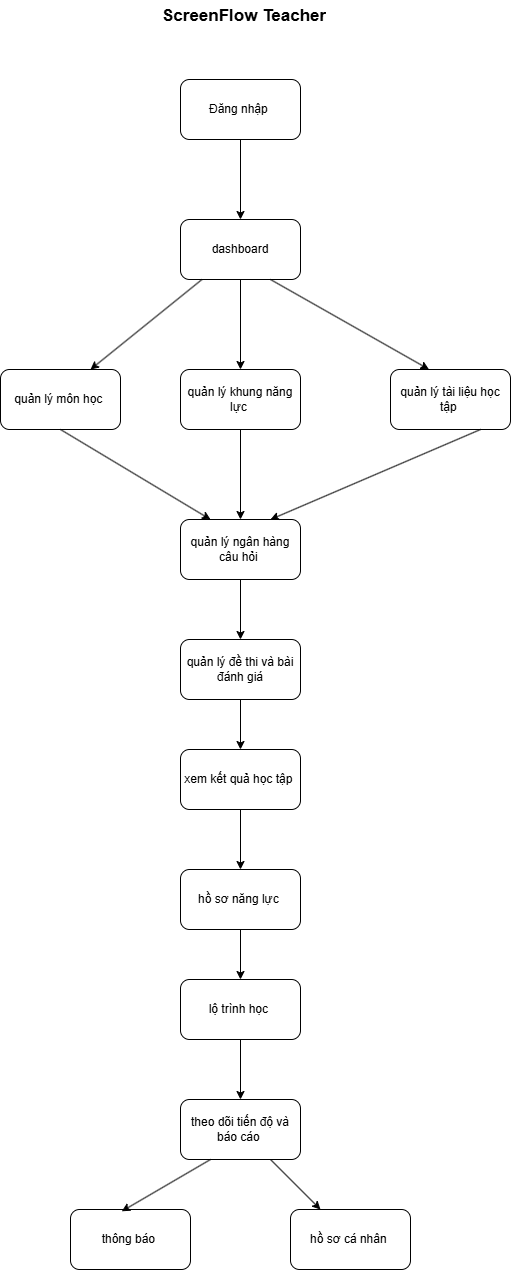

The diagram above was exported from draw.io. Its source (the exported page's mxGraphModel, read from the mxfile embedded in the PNG):
<mxGraphModel dx="2289" dy="1324" grid="1" gridSize="10" guides="1" tooltips="1" connect="1" arrows="1" fold="1" page="1" pageScale="1" pageWidth="827" pageHeight="1169" math="0" shadow="0">
  <root>
    <mxCell id="0" />
    <mxCell id="1" parent="0" />
    <mxCell id="-tyyt8-qJgeiY1PqRxjM-1" parent="1" style="rounded=1;whiteSpace=wrap;html=1;" value="Đăng nhập&amp;nbsp;" vertex="1">
      <mxGeometry height="60" width="120" x="320" y="170" as="geometry" />
    </mxCell>
    <mxCell id="-tyyt8-qJgeiY1PqRxjM-2" parent="1" style="rounded=1;whiteSpace=wrap;html=1;" value="dashboard" vertex="1">
      <mxGeometry height="60" width="120" x="320" y="310" as="geometry" />
    </mxCell>
    <mxCell id="-tyyt8-qJgeiY1PqRxjM-3" edge="1" parent="1" source="-tyyt8-qJgeiY1PqRxjM-1" style="endArrow=classic;html=1;rounded=0;exitX=0.5;exitY=1;exitDx=0;exitDy=0;entryX=0.5;entryY=0;entryDx=0;entryDy=0;" target="-tyyt8-qJgeiY1PqRxjM-2" value="">
      <mxGeometry height="50" relative="1" width="50" as="geometry">
        <mxPoint x="390" y="440" as="sourcePoint" />
        <mxPoint x="440" y="390" as="targetPoint" />
      </mxGeometry>
    </mxCell>
    <mxCell id="-tyyt8-qJgeiY1PqRxjM-5" parent="1" style="rounded=1;whiteSpace=wrap;html=1;" value="quản lý môn học&amp;nbsp;" vertex="1">
      <mxGeometry height="60" width="120" x="140" y="460" as="geometry" />
    </mxCell>
    <mxCell id="-tyyt8-qJgeiY1PqRxjM-6" parent="1" style="rounded=1;whiteSpace=wrap;html=1;" value="quản lý khung năng lực&amp;nbsp;" vertex="1">
      <mxGeometry height="60" width="120" x="320" y="460" as="geometry" />
    </mxCell>
    <mxCell id="-tyyt8-qJgeiY1PqRxjM-7" parent="1" style="rounded=1;whiteSpace=wrap;html=1;" value="quản lý tài liệu học tập&amp;nbsp;" vertex="1">
      <mxGeometry height="60" width="120" x="530" y="460" as="geometry" />
    </mxCell>
    <mxCell id="-tyyt8-qJgeiY1PqRxjM-9" edge="1" parent="1" source="-tyyt8-qJgeiY1PqRxjM-2" style="endArrow=classic;html=1;rounded=0;exitX=0.177;exitY=1.003;exitDx=0;exitDy=0;exitPerimeter=0;entryX=0.75;entryY=0;entryDx=0;entryDy=0;" target="-tyyt8-qJgeiY1PqRxjM-5" value="">
      <mxGeometry height="50" relative="1" width="50" as="geometry">
        <mxPoint x="390" y="540" as="sourcePoint" />
        <mxPoint x="440" y="490" as="targetPoint" />
      </mxGeometry>
    </mxCell>
    <mxCell id="-tyyt8-qJgeiY1PqRxjM-10" edge="1" parent="1" source="-tyyt8-qJgeiY1PqRxjM-2" style="endArrow=classic;html=1;rounded=0;exitX=0.5;exitY=1;exitDx=0;exitDy=0;entryX=0.5;entryY=0;entryDx=0;entryDy=0;" target="-tyyt8-qJgeiY1PqRxjM-6" value="">
      <mxGeometry height="50" relative="1" width="50" as="geometry">
        <mxPoint x="390" y="540" as="sourcePoint" />
        <mxPoint x="440" y="490" as="targetPoint" />
      </mxGeometry>
    </mxCell>
    <mxCell id="-tyyt8-qJgeiY1PqRxjM-11" edge="1" parent="1" source="-tyyt8-qJgeiY1PqRxjM-2" style="endArrow=classic;html=1;rounded=0;exitX=0.75;exitY=1;exitDx=0;exitDy=0;entryX=0.32;entryY=-0.003;entryDx=0;entryDy=0;entryPerimeter=0;" target="-tyyt8-qJgeiY1PqRxjM-7" value="">
      <mxGeometry height="50" relative="1" width="50" as="geometry">
        <mxPoint x="390" y="540" as="sourcePoint" />
        <mxPoint x="440" y="490" as="targetPoint" />
      </mxGeometry>
    </mxCell>
    <mxCell id="-tyyt8-qJgeiY1PqRxjM-12" parent="1" style="rounded=1;whiteSpace=wrap;html=1;" value="quản lý ngân hàng câu hỏi&amp;nbsp;" vertex="1">
      <mxGeometry height="60" width="120" x="320" y="610" as="geometry" />
    </mxCell>
    <mxCell id="-tyyt8-qJgeiY1PqRxjM-13" parent="1" style="rounded=1;whiteSpace=wrap;html=1;" value="quản lý đề thi và bài đánh giá" vertex="1">
      <mxGeometry height="60" width="120" x="320" y="730" as="geometry" />
    </mxCell>
    <mxCell id="-tyyt8-qJgeiY1PqRxjM-14" parent="1" style="rounded=1;whiteSpace=wrap;html=1;" value="xem kết quả học tập&amp;nbsp;" vertex="1">
      <mxGeometry height="60" width="120" x="320" y="840" as="geometry" />
    </mxCell>
    <mxCell id="-tyyt8-qJgeiY1PqRxjM-15" edge="1" parent="1" source="-tyyt8-qJgeiY1PqRxjM-6" style="endArrow=classic;html=1;rounded=0;exitX=0.5;exitY=1;exitDx=0;exitDy=0;entryX=0.5;entryY=0;entryDx=0;entryDy=0;" target="-tyyt8-qJgeiY1PqRxjM-12" value="">
      <mxGeometry height="50" relative="1" width="50" as="geometry">
        <mxPoint x="390" y="740" as="sourcePoint" />
        <mxPoint x="440" y="690" as="targetPoint" />
      </mxGeometry>
    </mxCell>
    <mxCell id="-tyyt8-qJgeiY1PqRxjM-16" edge="1" parent="1" source="-tyyt8-qJgeiY1PqRxjM-12" style="endArrow=classic;html=1;rounded=0;exitX=0.5;exitY=1;exitDx=0;exitDy=0;entryX=0.5;entryY=0;entryDx=0;entryDy=0;" target="-tyyt8-qJgeiY1PqRxjM-13" value="">
      <mxGeometry height="50" relative="1" width="50" as="geometry">
        <mxPoint x="390" y="740" as="sourcePoint" />
        <mxPoint x="440" y="690" as="targetPoint" />
      </mxGeometry>
    </mxCell>
    <mxCell id="-tyyt8-qJgeiY1PqRxjM-17" edge="1" parent="1" source="-tyyt8-qJgeiY1PqRxjM-13" style="endArrow=classic;html=1;rounded=0;exitX=0.5;exitY=1;exitDx=0;exitDy=0;entryX=0.5;entryY=0;entryDx=0;entryDy=0;" target="-tyyt8-qJgeiY1PqRxjM-14" value="">
      <mxGeometry height="50" relative="1" width="50" as="geometry">
        <mxPoint x="390" y="940" as="sourcePoint" />
        <mxPoint x="440" y="890" as="targetPoint" />
      </mxGeometry>
    </mxCell>
    <mxCell id="-tyyt8-qJgeiY1PqRxjM-18" parent="1" style="rounded=1;whiteSpace=wrap;html=1;" value="hồ sơ năng lực&amp;nbsp;" vertex="1">
      <mxGeometry height="60" width="120" x="320" y="960" as="geometry" />
    </mxCell>
    <mxCell id="-tyyt8-qJgeiY1PqRxjM-19" edge="1" parent="1" source="-tyyt8-qJgeiY1PqRxjM-14" style="endArrow=classic;html=1;rounded=0;exitX=0.5;exitY=1;exitDx=0;exitDy=0;entryX=0.5;entryY=0;entryDx=0;entryDy=0;" target="-tyyt8-qJgeiY1PqRxjM-18" value="">
      <mxGeometry height="50" relative="1" width="50" as="geometry">
        <mxPoint x="390" y="940" as="sourcePoint" />
        <mxPoint x="440" y="890" as="targetPoint" />
      </mxGeometry>
    </mxCell>
    <mxCell id="-tyyt8-qJgeiY1PqRxjM-20" parent="1" style="rounded=1;whiteSpace=wrap;html=1;" value="lộ trình học&amp;nbsp;" vertex="1">
      <mxGeometry height="60" width="120" x="320" y="1070" as="geometry" />
    </mxCell>
    <mxCell id="-tyyt8-qJgeiY1PqRxjM-21" edge="1" parent="1" source="-tyyt8-qJgeiY1PqRxjM-18" style="endArrow=classic;html=1;rounded=0;exitX=0.5;exitY=1;exitDx=0;exitDy=0;entryX=0.5;entryY=0;entryDx=0;entryDy=0;" target="-tyyt8-qJgeiY1PqRxjM-20" value="">
      <mxGeometry height="50" relative="1" width="50" as="geometry">
        <mxPoint x="390" y="1140" as="sourcePoint" />
        <mxPoint x="440" y="1090" as="targetPoint" />
      </mxGeometry>
    </mxCell>
    <mxCell id="-tyyt8-qJgeiY1PqRxjM-22" parent="1" style="rounded=1;whiteSpace=wrap;html=1;" value="theo dõi tiến độ và báo cáo&amp;nbsp;" vertex="1">
      <mxGeometry height="60" width="120" x="320" y="1190" as="geometry" />
    </mxCell>
    <mxCell id="-tyyt8-qJgeiY1PqRxjM-23" edge="1" parent="1" source="-tyyt8-qJgeiY1PqRxjM-20" style="endArrow=classic;html=1;rounded=0;exitX=0.5;exitY=1;exitDx=0;exitDy=0;entryX=0.5;entryY=0;entryDx=0;entryDy=0;" target="-tyyt8-qJgeiY1PqRxjM-22" value="">
      <mxGeometry height="50" relative="1" width="50" as="geometry">
        <mxPoint x="390" y="1140" as="sourcePoint" />
        <mxPoint x="440" y="1090" as="targetPoint" />
      </mxGeometry>
    </mxCell>
    <mxCell id="-tyyt8-qJgeiY1PqRxjM-24" parent="1" style="rounded=1;whiteSpace=wrap;html=1;" value="thông báo&amp;nbsp;" vertex="1">
      <mxGeometry height="60" width="120" x="210" y="1300" as="geometry" />
    </mxCell>
    <mxCell id="-tyyt8-qJgeiY1PqRxjM-25" parent="1" style="rounded=1;whiteSpace=wrap;html=1;" value="hồ sơ cá nhân&amp;nbsp;" vertex="1">
      <mxGeometry height="60" width="120" x="430" y="1300" as="geometry" />
    </mxCell>
    <mxCell id="-tyyt8-qJgeiY1PqRxjM-26" edge="1" parent="1" style="endArrow=classic;html=1;rounded=0;entryX=0.427;entryY=0.03;entryDx=0;entryDy=0;entryPerimeter=0;" target="-tyyt8-qJgeiY1PqRxjM-24" value="">
      <mxGeometry height="50" relative="1" width="50" as="geometry">
        <mxPoint x="350" y="1250" as="sourcePoint" />
        <mxPoint x="440" y="1190" as="targetPoint" />
      </mxGeometry>
    </mxCell>
    <mxCell id="-tyyt8-qJgeiY1PqRxjM-27" edge="1" parent="1" source="-tyyt8-qJgeiY1PqRxjM-22" style="endArrow=classic;html=1;rounded=0;exitX=0.75;exitY=1;exitDx=0;exitDy=0;entryX=0.25;entryY=0;entryDx=0;entryDy=0;" target="-tyyt8-qJgeiY1PqRxjM-25" value="">
      <mxGeometry height="50" relative="1" width="50" as="geometry">
        <mxPoint x="390" y="1240" as="sourcePoint" />
        <mxPoint x="440" y="1190" as="targetPoint" />
      </mxGeometry>
    </mxCell>
    <mxCell id="-tyyt8-qJgeiY1PqRxjM-28" edge="1" parent="1" source="-tyyt8-qJgeiY1PqRxjM-5" style="endArrow=classic;html=1;rounded=0;exitX=0.5;exitY=1;exitDx=0;exitDy=0;entryX=0.25;entryY=0;entryDx=0;entryDy=0;" target="-tyyt8-qJgeiY1PqRxjM-12" value="">
      <mxGeometry height="50" relative="1" width="50" as="geometry">
        <mxPoint x="390" y="640" as="sourcePoint" />
        <mxPoint x="440" y="590" as="targetPoint" />
      </mxGeometry>
    </mxCell>
    <mxCell id="-tyyt8-qJgeiY1PqRxjM-29" edge="1" parent="1" source="-tyyt8-qJgeiY1PqRxjM-7" style="endArrow=classic;html=1;rounded=0;exitX=0.75;exitY=1;exitDx=0;exitDy=0;entryX=0.75;entryY=0;entryDx=0;entryDy=0;" target="-tyyt8-qJgeiY1PqRxjM-12" value="">
      <mxGeometry height="50" relative="1" width="50" as="geometry">
        <mxPoint x="390" y="640" as="sourcePoint" />
        <mxPoint x="440" y="590" as="targetPoint" />
      </mxGeometry>
    </mxCell>
    <mxCell id="-tyyt8-qJgeiY1PqRxjM-30" parent="1" style="text;html=1;whiteSpace=wrap;overflow=hidden;rounded=0;fontStyle=1;fontSize=17;" value="ScreenFlow Teacher" vertex="1">
      <mxGeometry height="120" width="180" x="300" y="90" as="geometry" />
    </mxCell>
  </root>
</mxGraphModel>